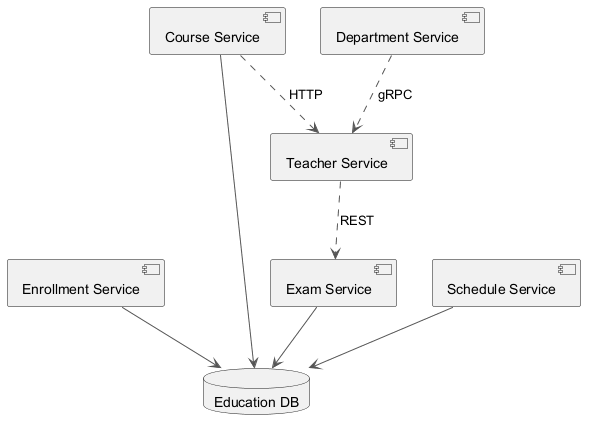

The diagram above was rendered by PlantUML. Its source (embedded in the PNG):
@startuml
skinparam backgroundColor #FFFFFF
skinparam classBackgroundColor #F1F8E9
skinparam classBorderColor #33691E
skinparam ArrowColor #555555
component "Enrollment Service" as C_EnrollmentService
component "Course Service" as C_CourseService
component "Teacher Service" as C_TeacherService
component "Department Service" as C_DepartmentService
component "Schedule Service" as C_ScheduleService
component "Exam Service" as C_ExamService
database "Education DB" as DB_education
C_EnrollmentService --> DB_education
C_CourseService --> DB_education
C_ScheduleService --> DB_education
C_ExamService --> DB_education
C_CourseService ..> C_TeacherService : HTTP
C_TeacherService ..> C_ExamService : REST
C_DepartmentService ..> C_TeacherService : gRPC
@enduml